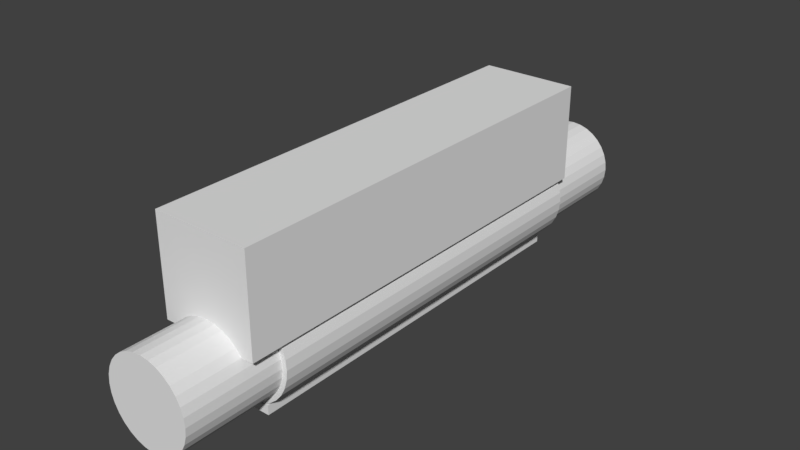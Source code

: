 # Source: torch_holder.blend  (saved by Blender 2.79.0; exported with 4.5.12 LTS)
import bpy
from mathutils import Matrix  # noqa: F401  (used for matrix-valued properties, if any)

bpy.ops.wm.read_factory_settings(use_empty=True)
scene = bpy.context.scene
scene.name = 'Scene'

# ---- collections
col_collection_1 = bpy.data.collections.new('Collection 1'); scene.collection.children.link(col_collection_1)

# ---- world
world_world = bpy.data.worlds.new('World'); scene.world = world_world
world_world.color = (0.05088, 0.05088, 0.05088)
world_world.use_sun_shadow = False
world_world.sun_shadow_jitter_overblur = 0.0
world_world.cycles.sampling_method = 'MANUAL'

# ---- meshes
me_cube_002 = bpy.data.meshes.new('Cube.002')
me_cube_002.from_pydata([(-1.0, -1.0, -1.0), (-1.0, -1.0, 1.0), (-1.0, 1.0, -1.0), (-1.0, 1.0, 1.0), (1.0, -1.0, -1.0), (1.0, -1.0, 1.0), (1.0, 1.0, -1.0), (1.0, 1.0, 1.0)], [], [(0, 1, 3, 2), (2, 3, 7, 6), (6, 7, 5, 4), (4, 5, 1, 0), (2, 6, 4, 0), (7, 3, 1, 5)])
me_cube_002.use_remesh_preserve_volume = False
me_cube_002.use_remesh_preserve_attributes = False
me_cube_002.use_mirror_vertex_groups = False
me_cube_002.update()
me_cube_001 = bpy.data.meshes.new('Cube.001')
me_cube_001.from_pydata([(-1.0, -1.75, 0.5), (-1.0, -1.75, 2.5), (-1.0, 0.25, 0.5), (-1.0, 0.25, 2.5), (1.0, -1.75, 0.5), (1.0, -1.75, 2.5), (1.0, 0.25, 0.5), (1.0, 0.25, 2.5)], [], [(0, 1, 3, 2), (2, 3, 7, 6), (6, 7, 5, 4), (4, 5, 1, 0), (2, 6, 4, 0), (7, 3, 1, 5)])
me_cube_001.use_remesh_preserve_volume = False
me_cube_001.use_remesh_preserve_attributes = False
me_cube_001.use_mirror_vertex_groups = False
me_cube_001.update()
me_cylinder_001 = bpy.data.meshes.new('Cylinder.001')
me_cylinder_001.from_pydata([(0.0, 1.0, -1.0), (0.0, 1.0, 1.0), (0.1951, 0.9808, -1.0), (0.1951, 0.9808, 1.0), (0.3827, 0.9239, -1.0), (0.3827, 0.9239, 1.0), (0.5556, 0.8315, -1.0), (0.5556, 0.8315, 1.0), (0.7071, 0.7071, -1.0), (0.7071, 0.7071, 1.0), (0.8315, 0.5556, -1.0), (0.8315, 0.5556, 1.0), (0.9239, 0.3827, -1.0), (0.9239, 0.3827, 1.0), (0.9808, 0.1951, -1.0), (0.9808, 0.1951, 1.0), (1.0, 7.55e-08, -1.0), (1.0, 7.55e-08, 1.0), (0.9808, -0.1951, -1.0), (0.9808, -0.1951, 1.0), (0.9239, -0.3827, -1.0), (0.9239, -0.3827, 1.0), (0.8315, -0.5556, -1.0), (0.8315, -0.5556, 1.0), (0.7071, -0.7071, -1.0), (0.7071, -0.7071, 1.0), (0.5556, -0.8315, -1.0), (0.5556, -0.8315, 1.0), (0.3827, -0.9239, -1.0), (0.3827, -0.9239, 1.0), (0.1951, -0.9808, -1.0), (0.1951, -0.9808, 1.0), (-3.258e-07, -1.0, -1.0), (-3.258e-07, -1.0, 1.0), (-0.1951, -0.9808, -1.0), (-0.1951, -0.9808, 1.0), (-0.3827, -0.9239, -1.0), (-0.3827, -0.9239, 1.0), (-0.5556, -0.8315, -1.0), (-0.5556, -0.8315, 1.0), (-0.7071, -0.7071, -1.0), (-0.7071, -0.7071, 1.0), (-0.8315, -0.5556, -1.0), (-0.8315, -0.5556, 1.0), (-0.9239, -0.3827, -1.0), (-0.9239, -0.3827, 1.0), (-0.9808, -0.1951, -1.0), (-0.9808, -0.1951, 1.0), (-1.0, 9.656e-07, -1.0), (-1.0, 9.656e-07, 1.0), (-0.9808, 0.1951, -1.0), (-0.9808, 0.1951, 1.0), (-0.9239, 0.3827, -1.0), (-0.9239, 0.3827, 1.0), (-0.8315, 0.5556, -1.0), (-0.8315, 0.5556, 1.0), (-0.7071, 0.7071, -1.0), (-0.7071, 0.7071, 1.0), (-0.5556, 0.8315, -1.0), (-0.5556, 0.8315, 1.0), (-0.3827, 0.9239, -1.0), (-0.3827, 0.9239, 1.0), (-0.1951, 0.9808, -1.0), (-0.1951, 0.9808, 1.0)], [], [(0, 1, 3, 2), (2, 3, 5, 4), (4, 5, 7, 6), (6, 7, 9, 8), (8, 9, 11, 10), (10, 11, 13, 12), (12, 13, 15, 14), (14, 15, 17, 16), (16, 17, 19, 18), (18, 19, 21, 20), (20, 21, 23, 22), (22, 23, 25, 24), (24, 25, 27, 26), (26, 27, 29, 28), (28, 29, 31, 30), (30, 31, 33, 32), (32, 33, 35, 34), (34, 35, 37, 36), (36, 37, 39, 38), (38, 39, 41, 40), (40, 41, 43, 42), (42, 43, 45, 44), (44, 45, 47, 46), (46, 47, 49, 48), (48, 49, 51, 50), (50, 51, 53, 52), (52, 53, 55, 54), (54, 55, 57, 56), (56, 57, 59, 58), (58, 59, 61, 60), (3, 1, 63, 61, 59, 57, 55, 53, 51, 49, 47, 45, 43, 41, 39, 37, 35, 33, 31, 29, 27, 25, 23, 21, 19, 17, 15, 13, 11, 9, 7, 5), (60, 61, 63, 62), (62, 63, 1, 0), (0, 2, 4, 6, 8, 10, 12, 14, 16, 18, 20, 22, 24, 26, 28, 30, 32, 34, 36, 38, 40, 42, 44, 46, 48, 50, 52, 54, 56, 58, 60, 62)])
me_cylinder_001.use_remesh_preserve_volume = False
me_cylinder_001.use_remesh_preserve_attributes = False
me_cylinder_001.use_mirror_vertex_groups = False
me_cylinder_001.update()
me_cylinder = bpy.data.meshes.new('Cylinder')
me_cylinder.from_pydata([(0.0, 4.0, 1.0), (0.0, -4.0, 1.0), (0.1951, 4.0, 0.9808), (0.1951, -4.0, 0.9808), (0.3827, 4.0, 0.9239), (0.3827, -4.0, 0.9239), (0.5556, 4.0, 0.8315), (0.5556, -4.0, 0.8315), (0.7071, 4.0, 0.7071), (0.7071, -4.0, 0.7071), (0.8315, 4.0, 0.5556), (0.8315, -4.0, 0.5556), (0.9239, 4.0, 0.3827), (0.9239, -4.0, 0.3827), (0.9808, 4.0, 0.1951), (0.9808, -4.0, 0.1951), (1.0, 4.0, -1.788e-07), (1.0, -4.0, -2.384e-07), (0.9808, 4.0, -0.1951), (0.9808, -4.0, -0.1951), (0.9239, 4.0, -0.3827), (0.9239, -4.0, -0.3827), (0.8315, 4.0, -0.5556), (0.8315, -4.0, -0.5556), (0.7071, 4.0, -0.7071), (0.7071, -4.0, -0.7071), (0.5556, 4.0, -0.8315), (0.5556, -4.0, -0.8315), (0.3827, 4.0, -0.9239), (0.3827, -4.0, -0.9239), (0.1951, 4.0, -0.9808), (0.1951, -4.0, -0.9808), (-3.258e-07, 4.0, -1.0), (-3.258e-07, -4.0, -1.0), (-0.1951, 4.0, -0.9808), (-0.1951, -4.0, -0.9808), (-0.3827, 4.0, -0.9239), (-0.3827, -4.0, -0.9239), (-0.5556, 4.0, -0.8315), (-0.5556, -4.0, -0.8315), (-0.7071, 4.0, -0.7071), (-0.7071, -4.0, -0.7071), (-0.8315, 4.0, -0.5556), (-0.8315, -4.0, -0.5556), (-0.9239, 4.0, -0.3827), (-0.9239, -4.0, -0.3827), (-0.9808, 4.0, -0.1951), (-0.9808, -4.0, -0.1951), (-1.0, 4.0, 7.153e-07), (-1.0, -4.0, 5.96e-07), (-0.9808, 4.0, 0.1951), (-0.9808, -4.0, 0.1951), (-0.9239, 4.0, 0.3827), (-0.9239, -4.0, 0.3827), (-0.8315, 4.0, 0.5556), (-0.8315, -4.0, 0.5556), (-0.7071, 4.0, 0.7071), (-0.7071, -4.0, 0.7071), (-0.5556, 4.0, 0.8315), (-0.5556, -4.0, 0.8315), (-0.3827, 4.0, 0.9239), (-0.3827, -4.0, 0.9239), (-0.1951, 4.0, 0.9808), (-0.1951, -4.0, 0.9808)], [], [(0, 1, 3, 2), (2, 3, 5, 4), (4, 5, 7, 6), (6, 7, 9, 8), (8, 9, 11, 10), (10, 11, 13, 12), (12, 13, 15, 14), (14, 15, 17, 16), (16, 17, 19, 18), (18, 19, 21, 20), (20, 21, 23, 22), (22, 23, 25, 24), (24, 25, 27, 26), (26, 27, 29, 28), (28, 29, 31, 30), (30, 31, 33, 32), (32, 33, 35, 34), (34, 35, 37, 36), (36, 37, 39, 38), (38, 39, 41, 40), (40, 41, 43, 42), (42, 43, 45, 44), (44, 45, 47, 46), (46, 47, 49, 48), (48, 49, 51, 50), (50, 51, 53, 52), (52, 53, 55, 54), (54, 55, 57, 56), (56, 57, 59, 58), (58, 59, 61, 60), (3, 1, 63, 61, 59, 57, 55, 53, 51, 49, 47, 45, 43, 41, 39, 37, 35, 33, 31, 29, 27, 25, 23, 21, 19, 17, 15, 13, 11, 9, 7, 5), (60, 61, 63, 62), (62, 63, 1, 0), (0, 2, 4, 6, 8, 10, 12, 14, 16, 18, 20, 22, 24, 26, 28, 30, 32, 34, 36, 38, 40, 42, 44, 46, 48, 50, 52, 54, 56, 58, 60, 62)])
me_cylinder.use_remesh_preserve_volume = False
me_cylinder.use_remesh_preserve_attributes = False
me_cylinder.use_mirror_vertex_groups = False
me_cylinder.update()

# ---- objects
ob_base = bpy.data.objects.new('base', me_cube_002)
ob_top_cut = bpy.data.objects.new('top cut', me_cube_001)
ob_inside_cut = bpy.data.objects.new('inside cut', me_cylinder_001)
ob_outer_shape = bpy.data.objects.new('outer shape', me_cylinder)

# ---- transforms, parenting, visibility, modifiers, constraints
ob_base.location = (0.0, 0.0, -1.001)
ob_base.scale = (0.5, 4.0, 0.1)
ob_base.hide_viewport = True
ob_base.lineart.crease_threshold = 0.0
ob_top_cut.location = (0.0, 3.0, 0.0)
ob_top_cut.scale = (1.0, 4.4, 1.0)
ob_top_cut.hide_viewport = True
ob_top_cut.lineart.crease_threshold = 0.0
ob_inside_cut.location = (0.0, 0.0, 0.0)
ob_inside_cut.rotation_euler = (1.571, -0.0, 0.0)
ob_inside_cut.scale = (0.9, 0.9, 6.0)
ob_inside_cut.hide_viewport = True
ob_inside_cut.lineart.crease_threshold = 0.0
ob_outer_shape.location = (0.0, 0.0, 0.0)
ob_outer_shape.lineart.crease_threshold = 0.0
_m = ob_outer_shape.modifiers.new('Boolean.002', 'BOOLEAN')
_m.show_render = False
_m.object = ob_base
_m.operation = 'UNION'
_m.solver = 'FAST'
_m = ob_outer_shape.modifiers.new('Boolean.001', 'BOOLEAN')
_m.object = ob_inside_cut
_m.solver = 'FAST'
_m = ob_outer_shape.modifiers.new('Boolean', 'BOOLEAN')
_m.object = ob_top_cut
_m.solver = 'FAST'

# ---- collection membership
col_collection_1.objects.link(ob_base)
col_collection_1.objects.link(ob_top_cut)
col_collection_1.objects.link(ob_inside_cut)
col_collection_1.objects.link(ob_outer_shape)

# ---- scene / render settings (as saved in the file)
scene.frame_start = 1; scene.frame_end = 250; scene.frame_set(1)
scene.render.engine = 'BLENDER_EEVEE_NEXT'
scene.render.resolution_percentage = 50
scene.render.dither_intensity = 0.0
scene.cycles.use_denoising = False
scene.cycles.samples = 128
scene.cycles.sampling_pattern = 'TABULATED_SOBOL'
scene.cycles.use_adaptive_sampling = False
scene.cycles.use_light_tree = False
scene.cycles.blur_glossy = 0.0
scene.cycles.sample_clamp_indirect = 0.0
scene.view_settings.view_transform = 'Standard'
bpy.context.view_layer.update()

# ---- added for rendering (the .blend has no active camera and no usable light): camera, sun
cam_auto = bpy.data.cameras.new('AutoCamera')
cam_auto.lens = 50.0
cam_auto.sensor_width = 36.0
cam_auto.clip_end = 1000.0
ob_auto_camera = bpy.data.objects.new('AutoCamera', cam_auto)
scene.collection.objects.link(ob_auto_camera)
ob_auto_camera.location = (11.7386, -14.0863, 10.0904)
ob_auto_camera.rotation_euler = (1.09748, -7.21219e-08, 0.694738)
scene.camera = ob_auto_camera
light_auto_sun = bpy.data.lights.new('AutoSun', 'SUN')
light_auto_sun.energy = 3.0
light_auto_sun.angle = 0.0523599
ob_auto_sun = bpy.data.objects.new('AutoSun', light_auto_sun)
scene.collection.objects.link(ob_auto_sun)
ob_auto_sun.rotation_euler = (0.872665, 0.174533, 0.523599)
bpy.context.view_layer.update()
